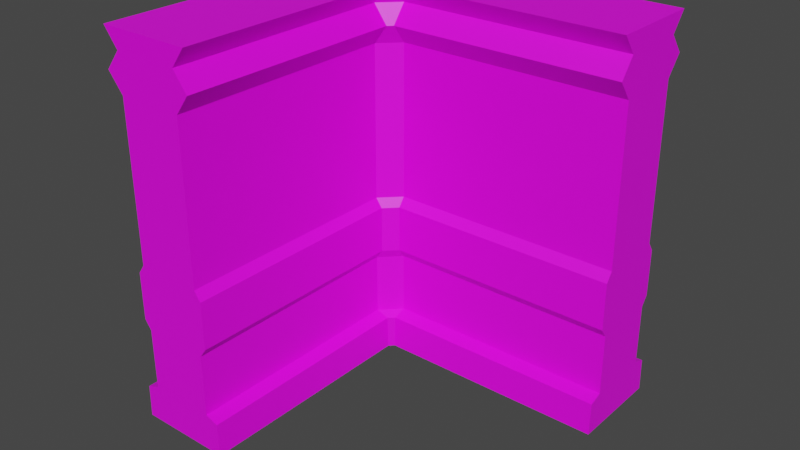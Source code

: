 # Source: WallB_Corner.blend  (saved by Blender 2.81.16; exported with 4.5.12 LTS)
import bpy
from mathutils import Matrix  # noqa: F401  (used for matrix-valued properties, if any)

bpy.ops.wm.read_factory_settings(use_empty=True)
scene = bpy.context.scene
scene.name = 'Scene'

# ---- collections
col_collection = bpy.data.collections.new('Collection'); scene.collection.children.link(col_collection)

# ---- images (referenced by path relative to the original .blend; pixels are not part of the script)
import os
ASSET_DIR = os.environ.get("B2B_ASSET_DIR", "")  # directory of the original .blend (textures are referenced by path, not embedded)
HERE = os.path.dirname(os.path.abspath(__file__))  # packed textures are extracted next to this script under _unpacked/

def load_image(name, relpath, width, height, colorspace="sRGB"):
    """Load a texture the original file referenced (path relative to the .blend, or extracted next to this script)."""
    p = next((c for c in (os.path.join(HERE, relpath), os.path.join(ASSET_DIR, relpath)) if relpath and os.path.exists(c)), "")
    if p:
        img = bpy.data.images.load(p, check_existing=True)
        img.name = name
    else:  # same state as the original file: an image datablock whose file is absent (Cycles renders it pink)
        img = bpy.data.images.new(name, width, height)
        img.source = "FILE"
        img.filepath = "//" + (relpath or name)
    img.colorspace_settings.name = colorspace
    return img
img_wallb_corner_tex = load_image('WallB_Corner_Tex', 'WallB_Corner_Tex.png', 1024, 1024, 'sRGB')

# ---- materials (node trees are filled in below, after node groups)
mat_material = bpy.data.materials.new('Material')
mat_material.use_transparent_shadow = False

# ---- material node trees
mat_material.use_nodes = True; mat_material.node_tree.nodes.clear()
_N = mat_material.node_tree.nodes; _L = mat_material.node_tree.links
n0 = _N.new('ShaderNodeOutputMaterial'); n0.name = 'Material Output'; n0.location = (300, 300)
n1 = _N.new('ShaderNodeBsdfPrincipled'); n1.name = 'Principled BSDF'; n1.location = (10, 300)
n1.distribution = 'GGX'
n1.subsurface_method = 'BURLEY'
n1.inputs[3].default_value = 1.45
n1.inputs[27].default_value = (0.0, 0.0, 0.0, 1.0)
n1.inputs[28].default_value = 1.0
n2 = _N.new('ShaderNodeTexImage'); n2.name = 'Image Texture'; n2.location = (-280, 280)
n2.image = img_wallb_corner_tex
n2.interpolation = 'Closest'
_L.new(n1.outputs[0], n0.inputs[0])
_L.new(n2.outputs[0], n1.inputs[0])
n0.is_active_output = True

# ---- world
world_world = bpy.data.worlds.new('World'); scene.world = world_world
world_world.use_nodes = True; world_world.node_tree.nodes.clear()
_N = world_world.node_tree.nodes; _L = world_world.node_tree.links
n0 = _N.new('ShaderNodeOutputWorld'); n0.name = 'World Output'; n0.location = (300, 300)
n1 = _N.new('ShaderNodeBackground'); n1.name = 'Background'; n1.location = (10, 300)
n1.inputs[0].default_value = (0.05088, 0.05088, 0.05088, 1.0)
_L.new(n1.outputs[0], n0.inputs[0])
n0.is_active_output = True
world_world.color = (0.05088, 0.05088, 0.05088)
world_world.use_sun_shadow = False
world_world.sun_shadow_jitter_overblur = 0.0

# ---- meshes
me_cube_000 = bpy.data.meshes.new('Cube.000')
me_cube_000.from_pydata([(3.0, 0.0, 0.5), (3.0, 4.0, 0.5), (0.55, 0.0, 0.5), (0.55, 4.0, 0.5), (3.0, 0.0, -0.5), (3.0, 4.0, -0.5), (0.55, 0.0, -0.5), (0.55, 4.0, -0.5), (3.0, 1.05, 0.35), (3.0, 1.75, 0.35), (0.55, 1.75, 0.35), (0.55, 1.05, 0.35), (3.0, 1.05, -0.35), (3.0, 1.75, -0.35), (0.55, 1.75, -0.35), (0.55, 1.05, -0.35), (0.55, 0.4, 0.35), (0.55, 0.35, 0.49), (0.55, 0.4, -0.35), (0.55, 0.35, -0.49), (3.0, 0.35, 0.49), (3.0, 0.4, 0.35), (3.0, 0.35, -0.49), (3.0, 0.4, -0.35), (3.0, 3.4, 0.35), (3.0, 3.4, -0.35), (0.55, 3.4, 0.35), (0.55, 3.4, -0.35), (3.0, 3.6, 0.5), (3.0, 3.8, 0.35), (3.0, 3.6, -0.5097), (3.0, 3.8, -0.35), (0.55, 3.8, 0.35), (0.55, 3.6, 0.5), (0.55, 3.8, -0.35), (0.55, 3.6, -0.5097), (3.0, 1.15, 0.42), (3.0, 1.65, 0.42), (0.55, 1.65, 0.42), (0.55, 1.15, 0.42), (3.0, 1.15, -0.42), (3.0, 1.65, -0.42), (0.55, 1.65, -0.42), (0.55, 1.15, -0.42), (0.5, 2.186e-09, 0.55), (0.5, 4.0, 0.55), (0.5, 1.093e-07, 3.0), (0.5, 4.0, 3.0), (-0.5, 4.59e-08, 0.55), (-0.5, 4.0, 0.55), (-0.5, 1.53e-07, 3.0), (-0.5, 4.0, 3.0), (0.35, 1.05, 0.55), (0.35, 1.75, 0.55), (0.35, 1.75, 3.0), (0.35, 1.05, 3.0), (-0.35, 1.05, 0.55), (-0.35, 1.75, 0.55), (-0.35, 1.75, 3.0), (-0.35, 1.05, 3.0), (0.35, 0.4, 3.0), (0.49, 0.35, 3.0), (-0.35, 0.4, 3.0), (-0.49, 0.35, 3.0), (0.49, 0.35, 0.55), (0.35, 0.4, 0.55), (-0.49, 0.35, 0.55), (-0.35, 0.4, 0.55), (0.35, 3.4, 0.55), (-0.35, 3.4, 0.55), (0.35, 3.4, 3.0), (-0.35, 3.4, 3.0), (0.5, 3.6, 0.55), (0.35, 3.8, 0.55), (-0.5097, 3.6, 0.55), (-0.35, 3.8, 0.55), (0.35, 3.8, 3.0), (0.5, 3.6, 3.0), (-0.35, 3.8, 3.0), (-0.5097, 3.6, 3.0), (0.42, 1.15, 0.55), (0.42, 1.65, 0.55), (0.42, 1.65, 3.0), (0.42, 1.15, 3.0), (-0.42, 1.15, 0.55), (-0.42, 1.65, 0.55), (-0.42, 1.65, 3.0), (-0.42, 1.15, 3.0), (-0.5, 2.186e-08, 0.0), (-0.5, 4.0, -2.086e-07), (-0.35, 1.05, 0.0), (-0.35, 1.75, 0.0), (-0.49, 0.35, 0.0), (-0.35, 0.4, 0.0), (-0.35, 3.4, -2.086e-07), (-0.5097, 3.6, -2.086e-07), (-0.35, 3.8, -2.086e-07), (-0.42, 1.15, 0.0), (-0.42, 1.65, 0.0), (0.0, 0.0, -0.5), (0.0, 4.0, -0.5), (0.0, 1.75, -0.35), (0.0, 1.05, -0.35), (0.0, 0.4, -0.35), (0.0, 0.35, -0.49), (0.0, 3.4, -0.35), (0.0, 3.8, -0.35), (0.0, 3.6, -0.5097), (0.0, 1.65, -0.42), (0.0, 1.15, -0.42)], [], [(31, 34, 7, 5), (3, 1, 5, 7), (32, 29, 1, 3), (0, 2, 6, 4), (29, 31, 5, 1), (21, 23, 12, 8), (37, 41, 13, 9), (16, 21, 8, 11), (38, 37, 9, 10), (23, 18, 15, 12), (41, 42, 14, 13), (4, 6, 19, 22), (22, 19, 18, 23), (2, 0, 20, 17), (17, 20, 21, 16), (0, 4, 22, 20), (20, 22, 23, 21), (9, 13, 25, 24), (10, 9, 24, 26), (13, 14, 27, 25), (24, 25, 30, 28), (28, 30, 31, 29), (26, 24, 28, 33), (33, 28, 29, 32), (25, 27, 35, 30), (30, 35, 34, 31), (12, 15, 43, 40), (40, 43, 42, 41), (11, 8, 36, 39), (39, 36, 37, 38), (8, 12, 40, 36), (36, 40, 41, 37), (75, 78, 51, 49), (47, 45, 49, 51), (61, 63, 50, 46), (76, 73, 45, 47), (44, 46, 50, 48), (66, 67, 93, 92), (57, 69, 94, 91), (75, 49, 89, 96), (60, 65, 52, 55), (82, 81, 53, 54), (70, 71, 58, 54), (83, 87, 59, 55), (67, 62, 59, 56), (85, 86, 58, 57), (48, 50, 63, 66), (66, 63, 62, 67), (46, 44, 64, 61), (61, 64, 65, 60), (74, 75, 96, 95), (56, 84, 97, 90), (55, 59, 62, 60), (60, 62, 63, 61), (77, 79, 71, 70), (48, 66, 92, 88), (54, 53, 68, 70), (57, 58, 71, 69), (47, 51, 78, 76), (76, 78, 79, 77), (85, 57, 91, 98), (69, 74, 95, 94), (70, 68, 72, 77), (77, 72, 73, 76), (69, 71, 79, 74), (74, 79, 78, 75), (56, 59, 87, 84), (84, 87, 86, 85), (54, 58, 86, 82), (82, 86, 87, 83), (55, 52, 80, 83), (83, 80, 81, 82), (67, 56, 90, 93), (84, 85, 98, 97), (18, 19, 104, 103), (27, 14, 101, 105), (34, 35, 107, 106), (43, 15, 102, 109), (19, 6, 99, 104), (14, 42, 108, 101), (15, 18, 103, 102), (35, 27, 105, 107), (42, 43, 109, 108), (7, 34, 106, 100), (17, 64, 44, 2), (33, 72, 68, 26), (32, 73, 72, 33), (3, 45, 73, 32), (26, 68, 53, 10), (10, 53, 81, 38), (38, 81, 80, 39), (39, 80, 52, 11), (11, 52, 65, 16), (16, 65, 64, 17), (88, 92, 104, 99), (92, 93, 103, 104), (93, 90, 102, 103), (97, 98, 108, 109), (90, 97, 109, 102), (98, 91, 101, 108), (91, 94, 105, 101), (94, 95, 107, 105), (95, 96, 106, 107), (96, 89, 100, 106), (7, 100, 89, 49), (2, 44, 48, 6), (49, 45, 3, 7), (6, 48, 88, 99)])
_uv = me_cube_000.uv_layers.new(name='UVMap')
_uv.uv.foreach_set('vector', [0.3828, 0.6328, 0.0, 0.6328, 0.0, 0.6719, 0.3828, 0.6719, 0.0, 0.8438, 0.3828, 0.8438, 0.3828, 1.0, 0.0, 1.0, 0.0, 0.6328, 0.3828, 0.6328, 0.3828, 0.6719, 0.0, 0.6719, 0.3828, 1.0, 0.0, 1.0, 0.0, 0.8438, 0.3828, 0.8438, 0.8123, 0.5938, 0.9217, 0.5938, 0.9451, 0.625, 0.7889, 0.625, 0.8123, 0.06252, 0.9217, 0.06252, 0.9217, 0.1641, 0.8123, 0.1641, 0.8014, 0.2578, 0.9326, 0.2578, 0.9217, 0.2735, 0.8123, 0.2735, 0.0, 0.07812, 0.3828, 0.07812, 0.3828, 0.1797, 0.0, 0.1797, 0.0001482, 0.2774, 0.383, 0.2774, 0.3828, 0.2969, 0.0, 0.2969, 0.3828, 0.07812, 0.0, 0.07812, 0.0, 0.1797, 0.3828, 0.1797, 0.383, 0.2775, 0.0001504, 0.2775, 0.0, 0.2969, 0.3828, 0.2969, 0.3828, 0.0, 0.0, 0.0, 0.0, 0.05469, 0.3828, 0.05469, 0.3828, 0.05469, 0.0, 0.05469, 0.0, 0.07812, 0.3828, 0.07812, 0.0, 0.0, 0.3828, 0.0, 0.3828, 0.05469, 0.0, 0.05469, 0.0, 0.05469, 0.3828, 0.05469, 0.3828, 0.07812, 0.0, 0.07812, 0.7889, 2.321e-05, 0.9451, 2.357e-05, 0.9436, 0.05471, 0.7905, 0.05471, 0.7905, 0.05471, 0.9436, 0.05471, 0.9217, 0.06252, 0.8123, 0.06252, 0.8123, 0.2735, 0.9217, 0.2735, 0.9217, 0.5313, 0.8123, 0.5313, 0.0, 0.2969, 0.3828, 0.2969, 0.3828, 0.5547, 0.0, 0.5547, 0.3828, 0.2969, 0.0, 0.2969, 0.0, 0.5547, 0.3828, 0.5547, 0.8123, 0.5313, 0.9217, 0.5313, 0.9467, 0.5625, 0.7889, 0.5625, 0.7889, 0.5625, 0.9467, 0.5625, 0.9217, 0.5938, 0.8123, 0.5938, 0.0, 0.5547, 0.3828, 0.5547, 0.3828, 0.5938, 0.0, 0.5938, 0.0, 0.5938, 0.3828, 0.5938, 0.3828, 0.6328, 0.0, 0.6328, 0.3828, 0.5547, 0.0, 0.5547, 0.0, 0.5938, 0.3828, 0.5938, 0.3828, 0.5938, 0.0, 0.5938, 0.0, 0.6328, 0.3828, 0.6328, 0.3828, 0.1797, 0.0, 0.1797, 0.0001504, 0.1994, 0.383, 0.1994, 0.383, 0.1994, 0.0001504, 0.1994, 0.0001504, 0.2775, 0.383, 0.2775, 0.0, 0.1797, 0.3828, 0.1797, 0.383, 0.1993, 0.0001482, 0.1993, 0.0001482, 0.1993, 0.383, 0.1993, 0.383, 0.2774, 0.0001482, 0.2774, 0.8123, 0.1641, 0.9217, 0.1641, 0.9326, 0.1797, 0.8014, 0.1797, 0.8014, 0.1797, 0.9326, 0.1797, 0.9326, 0.2578, 0.8014, 0.2578, 0.0, 0.6328, 0.3828, 0.6328, 0.3828, 0.6719, 0.0, 0.6719, 0.0, 0.8438, 0.3828, 0.8438, 0.3828, 1.0, 0.0, 1.0, 0.9451, 0.05471, 0.792, 0.05471, 0.7904, 2.321e-05, 0.9467, 2.333e-05, 0.3828, 0.6328, 0.0, 0.6328, 0.0, 0.6719, 0.3828, 0.6719, 0.3828, 1.0, 0.0, 1.0, 0.0, 0.8438, 0.3828, 0.8438, 0.7192, 0.05495, 0.7192, 0.07818, 0.6333, 0.07818, 0.6333, 0.05495, 0.7192, 0.296, 0.7192, 0.5538, 0.6333, 0.5538, 0.6333, 0.296, 0.7192, 0.6338, 0.7192, 0.6729, 0.6333, 0.6729, 0.6333, 0.6338, 0.3828, 0.07812, 0.0, 0.07812, 0.0, 0.1797, 0.3828, 0.1797, 0.383, 0.2774, 0.0001481, 0.2774, 0.0, 0.2969, 0.3828, 0.2969, 0.9232, 0.5313, 0.8138, 0.5313, 0.8138, 0.2735, 0.9232, 0.2735, 0.9342, 0.1797, 0.8029, 0.1797, 0.8138, 0.1641, 0.9232, 0.1641, 0.0, 0.07812, 0.3828, 0.07812, 0.3828, 0.1797, 0.0, 0.1797, -9.741e-05, 0.2771, 0.3827, 0.2771, 0.3828, 0.2969, 0.0, 0.2969, 0.0, 0.0, 0.3828, 0.0, 0.3828, 0.05469, 0.0, 0.05469, 0.0, 0.05469, 0.3828, 0.05469, 0.3828, 0.07812, 0.0, 0.07812, 0.3828, 0.0, 0.0, 0.0, 0.0, 0.05469, 0.3828, 0.05469, 0.3828, 0.05469, 0.0, 0.05469, 0.0, 0.07812, 0.3828, 0.07812, 0.7192, 0.5938, 0.7192, 0.6338, 0.6333, 0.6338, 0.6333, 0.5938, 0.7192, 0.1797, 0.7192, 0.1988, 0.6333, 0.1988, 0.6333, 0.1797, 0.9232, 0.1641, 0.8138, 0.1641, 0.8138, 0.06252, 0.9232, 0.06252, 0.9232, 0.06252, 0.8138, 0.06252, 0.792, 0.05471, 0.9451, 0.05471, 0.9467, 0.5625, 0.7889, 0.5625, 0.8138, 0.5313, 0.9232, 0.5313, 0.7192, 0.0002374, 0.7192, 0.05495, 0.6333, 0.05495, 0.6333, 0.0002374, 0.3828, 0.2969, 0.0, 0.2969, 0.0, 0.5547, 0.3828, 0.5547, 0.0, 0.2969, 0.3828, 0.2969, 0.3828, 0.5547, 0.0, 0.5547, 0.9467, 0.625, 0.7904, 0.625, 0.8138, 0.5938, 0.9232, 0.5938, 0.9232, 0.5938, 0.8138, 0.5938, 0.7889, 0.5625, 0.9467, 0.5625, 0.7192, 0.2769, 0.7192, 0.296, 0.6333, 0.296, 0.6333, 0.2769, 0.7192, 0.5538, 0.7192, 0.5938, 0.6333, 0.5938, 0.6333, 0.5538, 0.3828, 0.5547, 0.0, 0.5547, 0.0, 0.5938, 0.3828, 0.5938, 0.3828, 0.5938, 0.0, 0.5938, 0.0, 0.6328, 0.3828, 0.6328, 0.0, 0.5547, 0.3828, 0.5547, 0.3828, 0.5938, 0.0, 0.5938, 0.0, 0.5938, 0.3828, 0.5938, 0.3828, 0.6328, 0.0, 0.6328, 0.0, 0.1797, 0.3828, 0.1797, 0.3827, 0.199, -9.741e-05, 0.199, -9.741e-05, 0.199, 0.3827, 0.199, 0.3827, 0.2771, -9.741e-05, 0.2771, 0.9232, 0.2735, 0.8138, 0.2735, 0.8029, 0.2578, 0.9342, 0.2578, 0.9342, 0.2578, 0.8029, 0.2578, 0.8029, 0.1797, 0.9342, 0.1797, 0.3828, 0.1797, 0.0, 0.1797, 0.0001481, 0.1993, 0.383, 0.1993, 0.383, 0.1993, 0.0001481, 0.1993, 0.0001481, 0.2774, 0.383, 0.2774, 0.7192, 0.07818, 0.7192, 0.1797, 0.6333, 0.1797, 0.6333, 0.07818, 0.7192, 0.1988, 0.7192, 0.2769, 0.6333, 0.2769, 0.6333, 0.1988, 0.4144, 0.07796, 0.4144, 0.05473, 0.5003, 0.05473, 0.5003, 0.07796, 0.4144, 0.5536, 0.4144, 0.2958, 0.5003, 0.2958, 0.5003, 0.5536, 0.4144, 0.6336, 0.4144, 0.5936, 0.5003, 0.5936, 0.5003, 0.6336, 0.4144, 0.1986, 0.4144, 0.1795, 0.5003, 0.1795, 0.5003, 0.1986, 0.4144, 0.05473, 0.4144, 2.052e-05, 0.5003, 2.052e-05, 0.5003, 0.05473, 0.4144, 0.2958, 0.4144, 0.2767, 0.5003, 0.2767, 0.5003, 0.2958, 0.4144, 0.1795, 0.4144, 0.07796, 0.5003, 0.07796, 0.5003, 0.1795, 0.4144, 0.5936, 0.4144, 0.5536, 0.5003, 0.5536, 0.5003, 0.5936, 0.4144, 0.2767, 0.4144, 0.1986, 0.5003, 0.1986, 0.5003, 0.2767, 0.4144, 0.6726, 0.4144, 0.6336, 0.5003, 0.6336, 0.5003, 0.6726, 0.7607, 0.0546, 0.7475, 0.0546, 0.7486, -9.718e-05, 0.7596, -9.718e-05, 0.7596, 0.5797, 0.7486, 0.5797, 0.732, 0.5443, 0.7762, 0.5443, 0.7762, 0.615, 0.732, 0.615, 0.7486, 0.5797, 0.7596, 0.5797, 0.7596, 0.6504, 0.7486, 0.6504, 0.732, 0.615, 0.7762, 0.615, 0.7762, 0.5443, 0.732, 0.5443, 0.732, 0.2865, 0.7762, 0.2865, 0.7762, 0.2865, 0.732, 0.2865, 0.7397, 0.2691, 0.7685, 0.2691, 0.7685, 0.2691, 0.7397, 0.2691, 0.7397, 0.1909, 0.7685, 0.1909, 0.7685, 0.1909, 0.7397, 0.1909, 0.732, 0.1735, 0.7762, 0.1735, 0.7762, 0.1735, 0.732, 0.1735, 0.732, 0.07193, 0.7762, 0.07193, 0.7762, 0.07193, 0.732, 0.07193, 0.7475, 0.0546, 0.7607, 0.0546, 0.618, -4.233e-05, 0.6169, 0.05466, 0.5086, 0.05466, 0.5075, -4.233e-05, 0.6169, 0.05466, 0.6014, 0.07199, 0.5241, 0.07199, 0.5086, 0.05466, 0.6014, 0.07199, 0.6014, 0.1735, 0.5241, 0.1735, 0.5241, 0.07199, 0.6091, 0.191, 0.6091, 0.2691, 0.5163, 0.2691, 0.5163, 0.191, 0.6014, 0.1735, 0.6091, 0.191, 0.5163, 0.191, 0.5241, 0.1735, 0.6091, 0.2691, 0.6014, 0.2865, 0.5241, 0.2865, 0.5163, 0.2691, 0.6014, 0.2865, 0.6014, 0.5444, 0.5241, 0.5444, 0.5241, 0.2865, 0.6014, 0.5444, 0.619, 0.5802, 0.5064, 0.5802, 0.5241, 0.5444, 0.619, 0.5802, 0.6014, 0.6161, 0.5241, 0.6161, 0.5064, 0.5802, 0.6014, 0.6161, 0.618, 0.6515, 0.5075, 0.6515, 0.5241, 0.6161, 0.4078, 0.8738, 0.4685, 0.813, 0.579, 0.813, 0.6398, 0.8738, 0.5293, 0.9843, 0.5183, 0.9843, 0.4078, 0.8738, 0.6398, 0.8738, 0.6398, 0.8738, 0.5293, 0.9843, 0.5183, 0.9843, 0.4078, 0.8738, 0.6398, 0.8738, 0.4078, 0.8738, 0.4685, 0.813, 0.579, 0.813])
me_cube_000.materials.append(mat_material)
me_cube_000.use_remesh_fix_poles = True
me_cube_000.use_remesh_preserve_attributes = False
me_cube_000.use_mirror_vertex_groups = False
me_cube_000.update()

# ---- objects
ob_wallb_corner_mesh = bpy.data.objects.new('WallB_Corner_Mesh', me_cube_000)

# ---- transforms, parenting, visibility, modifiers, constraints
ob_wallb_corner_mesh.location = (0.0, 0.0, 0.0)
ob_wallb_corner_mesh.rotation_euler = (1.571, 0.0, 0.0)
ob_wallb_corner_mesh.lineart.crease_threshold = 0.0

# ---- collection membership
col_collection.objects.link(ob_wallb_corner_mesh)

# ---- scene / render settings (as saved in the file)
scene.frame_start = 1; scene.frame_end = 250; scene.frame_set(110)
scene.render.engine = 'BLENDER_EEVEE_NEXT'
scene.cycles.use_denoising = False
scene.cycles.samples = 128
scene.cycles.sampling_pattern = 'TABULATED_SOBOL'
scene.cycles.use_adaptive_sampling = False
scene.cycles.use_light_tree = False
scene.view_settings.view_transform = 'Filmic'
scene.unit_settings.scale_length = 20.0
bpy.context.view_layer.update()

# ---- added for rendering (the .blend has no active camera and no usable light): camera, sun
cam_auto = bpy.data.cameras.new('AutoCamera')
cam_auto.lens = 50.0
cam_auto.sensor_width = 36.0
cam_auto.clip_end = 1000.0
ob_auto_camera = bpy.data.objects.new('AutoCamera', cam_auto)
scene.collection.objects.link(ob_auto_camera)
ob_auto_camera.location = (7.14312, -8.32272, 6.71838)
ob_auto_camera.rotation_euler = (1.09748, -7.21219e-08, 0.694738)
scene.camera = ob_auto_camera
light_auto_sun = bpy.data.lights.new('AutoSun', 'SUN')
light_auto_sun.energy = 3.0
light_auto_sun.angle = 0.0523599
ob_auto_sun = bpy.data.objects.new('AutoSun', light_auto_sun)
scene.collection.objects.link(ob_auto_sun)
ob_auto_sun.rotation_euler = (0.872665, 0.174533, 0.523599)
bpy.context.view_layer.update()
